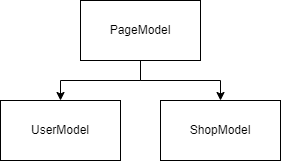

The diagram above was exported from draw.io. Its source (the exported page's mxGraphModel, read from the mxfile embedded in the PNG):
<mxGraphModel dx="868" dy="482" grid="1" gridSize="10" guides="1" tooltips="1" connect="1" arrows="1" fold="1" page="1" pageScale="1" pageWidth="827" pageHeight="1169" math="0" shadow="0">
  <root>
    <mxCell id="0" />
    <mxCell id="1" parent="0" />
    <mxCell id="8ZUmYdM_hsHybgEeqy0H-4" style="edgeStyle=orthogonalEdgeStyle;rounded=0;orthogonalLoop=1;jettySize=auto;html=1;exitX=0.5;exitY=1;exitDx=0;exitDy=0;" edge="1" parent="1" source="8ZUmYdM_hsHybgEeqy0H-1" target="8ZUmYdM_hsHybgEeqy0H-2">
      <mxGeometry relative="1" as="geometry" />
    </mxCell>
    <mxCell id="8ZUmYdM_hsHybgEeqy0H-6" style="edgeStyle=orthogonalEdgeStyle;rounded=0;orthogonalLoop=1;jettySize=auto;html=1;exitX=0.5;exitY=1;exitDx=0;exitDy=0;entryX=0.5;entryY=0;entryDx=0;entryDy=0;" edge="1" parent="1" source="8ZUmYdM_hsHybgEeqy0H-1" target="8ZUmYdM_hsHybgEeqy0H-3">
      <mxGeometry relative="1" as="geometry" />
    </mxCell>
    <mxCell id="8ZUmYdM_hsHybgEeqy0H-1" value="PageModel" style="rounded=0;whiteSpace=wrap;html=1;" vertex="1" parent="1">
      <mxGeometry x="320" y="60" width="120" height="60" as="geometry" />
    </mxCell>
    <mxCell id="8ZUmYdM_hsHybgEeqy0H-2" value="UserModel" style="rounded=0;whiteSpace=wrap;html=1;" vertex="1" parent="1">
      <mxGeometry x="240" y="160" width="120" height="60" as="geometry" />
    </mxCell>
    <mxCell id="8ZUmYdM_hsHybgEeqy0H-3" value="ShopModel" style="rounded=0;whiteSpace=wrap;html=1;" vertex="1" parent="1">
      <mxGeometry x="400" y="160" width="120" height="60" as="geometry" />
    </mxCell>
  </root>
</mxGraphModel>